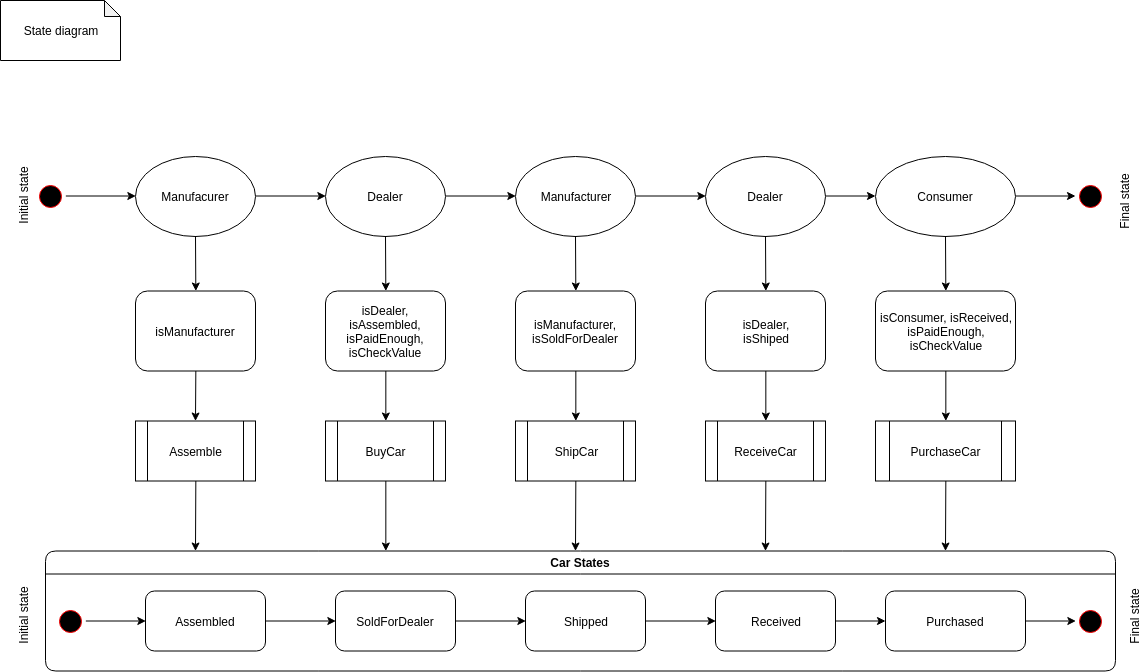

The diagram above was exported from draw.io. Its source (the exported page's mxGraphModel, read from the mxfile embedded in the PNG):
<mxGraphModel dx="1263" dy="677" grid="1" gridSize="10" guides="1" tooltips="1" connect="1" arrows="1" fold="1" page="1" pageScale="1" pageWidth="1169" pageHeight="826" background="#ffffff" math="0" shadow="0">
  <root>
    <mxCell id="0" />
    <mxCell id="1" parent="0" />
    <mxCell id="lkwnRSwjmfRE09i7FJHP-43" value="State diagram&lt;br&gt;" style="shape=note;whiteSpace=wrap;html=1;backgroundOutline=1;darkOpacity=0.05;size=16;" vertex="1" parent="1">
      <mxGeometry width="120" height="60" as="geometry" />
    </mxCell>
    <mxCell id="lkwnRSwjmfRE09i7FJHP-49" value="Assemble" style="shape=process;whiteSpace=wrap;html=1;backgroundOutline=1;" vertex="1" parent="1">
      <mxGeometry x="135" y="420.5" width="120" height="60" as="geometry" />
    </mxCell>
    <mxCell id="lkwnRSwjmfRE09i7FJHP-50" value="Manufacurer" style="ellipse;whiteSpace=wrap;html=1;" vertex="1" parent="1">
      <mxGeometry x="135" y="155.5" width="120" height="80" as="geometry" />
    </mxCell>
    <mxCell id="lkwnRSwjmfRE09i7FJHP-52" value="" style="ellipse;shape=startState;fillColor=#000000;strokeColor=#ff0000;" vertex="1" parent="1">
      <mxGeometry x="35" y="180.5" width="30" height="30" as="geometry" />
    </mxCell>
    <mxCell id="lkwnRSwjmfRE09i7FJHP-53" value="" style="endArrow=classic;html=1;entryX=0;entryY=0.5;entryDx=0;entryDy=0;exitX=1;exitY=0.5;exitDx=0;exitDy=0;" edge="1" parent="1" source="lkwnRSwjmfRE09i7FJHP-52" target="lkwnRSwjmfRE09i7FJHP-50">
      <mxGeometry width="50" height="50" relative="1" as="geometry">
        <mxPoint x="35" y="665.5" as="sourcePoint" />
        <mxPoint x="145" y="565.5" as="targetPoint" />
      </mxGeometry>
    </mxCell>
    <mxCell id="lkwnRSwjmfRE09i7FJHP-55" value="" style="endArrow=classic;html=1;exitX=0.5;exitY=1;exitDx=0;exitDy=0;" edge="1" parent="1" source="lkwnRSwjmfRE09i7FJHP-49">
      <mxGeometry width="50" height="50" relative="1" as="geometry">
        <mxPoint x="25" y="680.5" as="sourcePoint" />
        <mxPoint x="195" y="550.5" as="targetPoint" />
      </mxGeometry>
    </mxCell>
    <mxCell id="lkwnRSwjmfRE09i7FJHP-57" value="BuyCar" style="shape=process;whiteSpace=wrap;html=1;backgroundOutline=1;" vertex="1" parent="1">
      <mxGeometry x="325" y="420.5" width="120" height="60" as="geometry" />
    </mxCell>
    <mxCell id="lkwnRSwjmfRE09i7FJHP-58" value="Dealer" style="ellipse;whiteSpace=wrap;html=1;" vertex="1" parent="1">
      <mxGeometry x="325" y="155.5" width="120" height="80" as="geometry" />
    </mxCell>
    <mxCell id="lkwnRSwjmfRE09i7FJHP-59" value="" style="endArrow=classic;html=1;entryX=0.5;entryY=0;entryDx=0;entryDy=0;" edge="1" parent="1" source="lkwnRSwjmfRE09i7FJHP-58" target="lkwnRSwjmfRE09i7FJHP-61">
      <mxGeometry width="50" height="50" relative="1" as="geometry">
        <mxPoint x="215" y="680.5" as="sourcePoint" />
        <mxPoint x="265" y="630.5" as="targetPoint" />
      </mxGeometry>
    </mxCell>
    <mxCell id="lkwnRSwjmfRE09i7FJHP-60" value="" style="endArrow=classic;html=1;exitX=0.5;exitY=1;exitDx=0;exitDy=0;entryX=0.318;entryY=0;entryDx=0;entryDy=0;entryPerimeter=0;" edge="1" parent="1" source="lkwnRSwjmfRE09i7FJHP-57" target="lkwnRSwjmfRE09i7FJHP-106">
      <mxGeometry width="50" height="50" relative="1" as="geometry">
        <mxPoint x="195" y="680.5" as="sourcePoint" />
        <mxPoint x="365" y="550.5" as="targetPoint" />
      </mxGeometry>
    </mxCell>
    <mxCell id="lkwnRSwjmfRE09i7FJHP-61" value="isDealer, isAssembled,&lt;br&gt;isPaidEnough,&lt;br&gt;isCheckValue&lt;br&gt;" style="rounded=1;whiteSpace=wrap;html=1;" vertex="1" parent="1">
      <mxGeometry x="325" y="290.5" width="120" height="80" as="geometry" />
    </mxCell>
    <mxCell id="lkwnRSwjmfRE09i7FJHP-62" value="" style="endArrow=classic;html=1;entryX=0.5;entryY=0;entryDx=0;entryDy=0;exitX=0.5;exitY=1;exitDx=0;exitDy=0;" edge="1" parent="1" source="lkwnRSwjmfRE09i7FJHP-61" target="lkwnRSwjmfRE09i7FJHP-57">
      <mxGeometry width="50" height="50" relative="1" as="geometry">
        <mxPoint x="45" y="680.5" as="sourcePoint" />
        <mxPoint x="95" y="630.5" as="targetPoint" />
      </mxGeometry>
    </mxCell>
    <mxCell id="lkwnRSwjmfRE09i7FJHP-63" value="" style="endArrow=classic;html=1;entryX=0;entryY=0.5;entryDx=0;entryDy=0;exitX=1;exitY=0.5;exitDx=0;exitDy=0;" edge="1" parent="1" source="lkwnRSwjmfRE09i7FJHP-50" target="lkwnRSwjmfRE09i7FJHP-58">
      <mxGeometry width="50" height="50" relative="1" as="geometry">
        <mxPoint x="265" y="230.5" as="sourcePoint" />
        <mxPoint x="315" y="180.5" as="targetPoint" />
      </mxGeometry>
    </mxCell>
    <mxCell id="lkwnRSwjmfRE09i7FJHP-67" value="ShipCar" style="shape=process;whiteSpace=wrap;html=1;backgroundOutline=1;" vertex="1" parent="1">
      <mxGeometry x="515" y="420.5" width="120" height="60" as="geometry" />
    </mxCell>
    <mxCell id="lkwnRSwjmfRE09i7FJHP-68" value="Manufacturer" style="ellipse;whiteSpace=wrap;html=1;" vertex="1" parent="1">
      <mxGeometry x="515" y="155.5" width="120" height="80" as="geometry" />
    </mxCell>
    <mxCell id="lkwnRSwjmfRE09i7FJHP-69" value="" style="endArrow=classic;html=1;entryX=0.5;entryY=0;entryDx=0;entryDy=0;" edge="1" parent="1" source="lkwnRSwjmfRE09i7FJHP-68" target="lkwnRSwjmfRE09i7FJHP-71">
      <mxGeometry width="50" height="50" relative="1" as="geometry">
        <mxPoint x="405" y="680.5" as="sourcePoint" />
        <mxPoint x="455" y="630.5" as="targetPoint" />
      </mxGeometry>
    </mxCell>
    <mxCell id="lkwnRSwjmfRE09i7FJHP-70" value="" style="endArrow=classic;html=1;exitX=0.5;exitY=1;exitDx=0;exitDy=0;" edge="1" parent="1" source="lkwnRSwjmfRE09i7FJHP-67">
      <mxGeometry width="50" height="50" relative="1" as="geometry">
        <mxPoint x="405" y="680.5" as="sourcePoint" />
        <mxPoint x="575" y="550.5" as="targetPoint" />
      </mxGeometry>
    </mxCell>
    <mxCell id="lkwnRSwjmfRE09i7FJHP-71" value="isManufacturer, isSoldForDealer&lt;br&gt;" style="rounded=1;whiteSpace=wrap;html=1;" vertex="1" parent="1">
      <mxGeometry x="515" y="290.5" width="120" height="80" as="geometry" />
    </mxCell>
    <mxCell id="lkwnRSwjmfRE09i7FJHP-72" value="" style="endArrow=classic;html=1;entryX=0.5;entryY=0;entryDx=0;entryDy=0;exitX=0.5;exitY=1;exitDx=0;exitDy=0;" edge="1" parent="1" source="lkwnRSwjmfRE09i7FJHP-71" target="lkwnRSwjmfRE09i7FJHP-67">
      <mxGeometry width="50" height="50" relative="1" as="geometry">
        <mxPoint x="235" y="680.5" as="sourcePoint" />
        <mxPoint x="285" y="630.5" as="targetPoint" />
      </mxGeometry>
    </mxCell>
    <mxCell id="lkwnRSwjmfRE09i7FJHP-73" value="" style="endArrow=classic;html=1;entryX=0;entryY=0.5;entryDx=0;entryDy=0;exitX=1;exitY=0.5;exitDx=0;exitDy=0;" edge="1" parent="1" source="lkwnRSwjmfRE09i7FJHP-58" target="lkwnRSwjmfRE09i7FJHP-68">
      <mxGeometry width="50" height="50" relative="1" as="geometry">
        <mxPoint x="435" y="220.5" as="sourcePoint" />
        <mxPoint x="485" y="170.5" as="targetPoint" />
      </mxGeometry>
    </mxCell>
    <mxCell id="lkwnRSwjmfRE09i7FJHP-76" value="ReceiveCar" style="shape=process;whiteSpace=wrap;html=1;backgroundOutline=1;" vertex="1" parent="1">
      <mxGeometry x="705" y="420.5" width="120" height="60" as="geometry" />
    </mxCell>
    <mxCell id="lkwnRSwjmfRE09i7FJHP-96" value="" style="edgeStyle=orthogonalEdgeStyle;rounded=0;orthogonalLoop=1;jettySize=auto;html=1;" edge="1" parent="1" source="lkwnRSwjmfRE09i7FJHP-77" target="lkwnRSwjmfRE09i7FJHP-89">
      <mxGeometry relative="1" as="geometry" />
    </mxCell>
    <mxCell id="lkwnRSwjmfRE09i7FJHP-77" value="Dealer" style="ellipse;whiteSpace=wrap;html=1;" vertex="1" parent="1">
      <mxGeometry x="705" y="155.5" width="120" height="80" as="geometry" />
    </mxCell>
    <mxCell id="lkwnRSwjmfRE09i7FJHP-78" value="" style="endArrow=classic;html=1;entryX=0.5;entryY=0;entryDx=0;entryDy=0;" edge="1" parent="1" source="lkwnRSwjmfRE09i7FJHP-77" target="lkwnRSwjmfRE09i7FJHP-80">
      <mxGeometry width="50" height="50" relative="1" as="geometry">
        <mxPoint x="595" y="678" as="sourcePoint" />
        <mxPoint x="645" y="628" as="targetPoint" />
      </mxGeometry>
    </mxCell>
    <mxCell id="lkwnRSwjmfRE09i7FJHP-79" value="" style="endArrow=classic;html=1;exitX=0.5;exitY=1;exitDx=0;exitDy=0;" edge="1" parent="1" source="lkwnRSwjmfRE09i7FJHP-76">
      <mxGeometry width="50" height="50" relative="1" as="geometry">
        <mxPoint x="595" y="678" as="sourcePoint" />
        <mxPoint x="765" y="550.5" as="targetPoint" />
      </mxGeometry>
    </mxCell>
    <mxCell id="lkwnRSwjmfRE09i7FJHP-80" value="isDealer,&lt;br&gt;isShiped&lt;br&gt;" style="rounded=1;whiteSpace=wrap;html=1;" vertex="1" parent="1">
      <mxGeometry x="705" y="290.5" width="120" height="80" as="geometry" />
    </mxCell>
    <mxCell id="lkwnRSwjmfRE09i7FJHP-81" value="" style="endArrow=classic;html=1;entryX=0.5;entryY=0;entryDx=0;entryDy=0;exitX=0.5;exitY=1;exitDx=0;exitDy=0;" edge="1" parent="1" source="lkwnRSwjmfRE09i7FJHP-80" target="lkwnRSwjmfRE09i7FJHP-76">
      <mxGeometry width="50" height="50" relative="1" as="geometry">
        <mxPoint x="425" y="678" as="sourcePoint" />
        <mxPoint x="475" y="628" as="targetPoint" />
      </mxGeometry>
    </mxCell>
    <mxCell id="lkwnRSwjmfRE09i7FJHP-82" value="" style="endArrow=classic;html=1;entryX=0.5;entryY=0;entryDx=0;entryDy=0;" edge="1" parent="1" target="lkwnRSwjmfRE09i7FJHP-83">
      <mxGeometry width="50" height="50" relative="1" as="geometry">
        <mxPoint x="195" y="235.5" as="sourcePoint" />
        <mxPoint x="75" y="630.5" as="targetPoint" />
      </mxGeometry>
    </mxCell>
    <mxCell id="lkwnRSwjmfRE09i7FJHP-83" value="isManufacturer&lt;br&gt;" style="rounded=1;whiteSpace=wrap;html=1;" vertex="1" parent="1">
      <mxGeometry x="135" y="290.5" width="120" height="80" as="geometry" />
    </mxCell>
    <mxCell id="lkwnRSwjmfRE09i7FJHP-84" value="" style="endArrow=classic;html=1;entryX=0.5;entryY=0;entryDx=0;entryDy=0;exitX=0.5;exitY=1;exitDx=0;exitDy=0;" edge="1" parent="1" source="lkwnRSwjmfRE09i7FJHP-83">
      <mxGeometry width="50" height="50" relative="1" as="geometry">
        <mxPoint x="-145" y="680.5" as="sourcePoint" />
        <mxPoint x="195" y="420.5" as="targetPoint" />
      </mxGeometry>
    </mxCell>
    <mxCell id="lkwnRSwjmfRE09i7FJHP-86" value="" style="endArrow=classic;html=1;entryX=0;entryY=0.5;entryDx=0;entryDy=0;exitX=1;exitY=0.5;exitDx=0;exitDy=0;" edge="1" parent="1" source="lkwnRSwjmfRE09i7FJHP-68" target="lkwnRSwjmfRE09i7FJHP-77">
      <mxGeometry width="50" height="50" relative="1" as="geometry">
        <mxPoint x="635" y="245.54761904761904" as="sourcePoint" />
        <mxPoint x="685" y="195.54761904761904" as="targetPoint" />
      </mxGeometry>
    </mxCell>
    <mxCell id="lkwnRSwjmfRE09i7FJHP-88" value="PurchaseCar" style="shape=process;whiteSpace=wrap;html=1;backgroundOutline=1;" vertex="1" parent="1">
      <mxGeometry x="875" y="420.5" width="140" height="60" as="geometry" />
    </mxCell>
    <mxCell id="lkwnRSwjmfRE09i7FJHP-102" value="" style="edgeStyle=orthogonalEdgeStyle;rounded=0;orthogonalLoop=1;jettySize=auto;html=1;" edge="1" parent="1" source="lkwnRSwjmfRE09i7FJHP-89" target="lkwnRSwjmfRE09i7FJHP-101">
      <mxGeometry relative="1" as="geometry" />
    </mxCell>
    <mxCell id="lkwnRSwjmfRE09i7FJHP-89" value="Consumer" style="ellipse;whiteSpace=wrap;html=1;" vertex="1" parent="1">
      <mxGeometry x="875" y="155.5" width="140" height="80" as="geometry" />
    </mxCell>
    <mxCell id="lkwnRSwjmfRE09i7FJHP-90" value="" style="endArrow=classic;html=1;entryX=0.5;entryY=0;entryDx=0;entryDy=0;" edge="1" parent="1" source="lkwnRSwjmfRE09i7FJHP-89" target="lkwnRSwjmfRE09i7FJHP-92">
      <mxGeometry width="50" height="50" relative="1" as="geometry">
        <mxPoint x="775" y="678" as="sourcePoint" />
        <mxPoint x="825" y="628" as="targetPoint" />
      </mxGeometry>
    </mxCell>
    <mxCell id="lkwnRSwjmfRE09i7FJHP-91" value="" style="endArrow=classic;html=1;exitX=0.5;exitY=1;exitDx=0;exitDy=0;" edge="1" parent="1" source="lkwnRSwjmfRE09i7FJHP-88">
      <mxGeometry width="50" height="50" relative="1" as="geometry">
        <mxPoint x="775" y="678" as="sourcePoint" />
        <mxPoint x="945" y="550.5" as="targetPoint" />
      </mxGeometry>
    </mxCell>
    <mxCell id="lkwnRSwjmfRE09i7FJHP-92" value="isConsumer, isReceived,&lt;br&gt;isPaidEnough,&lt;br&gt;isCheckValue&lt;br&gt;" style="rounded=1;whiteSpace=wrap;html=1;" vertex="1" parent="1">
      <mxGeometry x="875" y="290.5" width="140" height="80" as="geometry" />
    </mxCell>
    <mxCell id="lkwnRSwjmfRE09i7FJHP-93" value="" style="endArrow=classic;html=1;entryX=0.5;entryY=0;entryDx=0;entryDy=0;exitX=0.5;exitY=1;exitDx=0;exitDy=0;" edge="1" parent="1" source="lkwnRSwjmfRE09i7FJHP-92" target="lkwnRSwjmfRE09i7FJHP-88">
      <mxGeometry width="50" height="50" relative="1" as="geometry">
        <mxPoint x="605" y="678" as="sourcePoint" />
        <mxPoint x="655" y="628" as="targetPoint" />
      </mxGeometry>
    </mxCell>
    <mxCell id="lkwnRSwjmfRE09i7FJHP-101" value="" style="ellipse;shape=startState;fillColor=#000000;strokeColor=#ff0000;" vertex="1" parent="1">
      <mxGeometry x="1075" y="180.5" width="30" height="30" as="geometry" />
    </mxCell>
    <mxCell id="lkwnRSwjmfRE09i7FJHP-106" value="Car States" style="swimlane;strokeColor=#000000;rounded=1;" vertex="1" parent="1">
      <mxGeometry x="45" y="550.5" width="1070" height="120" as="geometry">
        <mxRectangle x="10" y="700" width="80" height="23" as="alternateBounds" />
      </mxGeometry>
    </mxCell>
    <mxCell id="lkwnRSwjmfRE09i7FJHP-109" value="Assembled" style="rounded=1;whiteSpace=wrap;html=1;" vertex="1" parent="lkwnRSwjmfRE09i7FJHP-106">
      <mxGeometry x="100" y="40" width="120" height="60" as="geometry" />
    </mxCell>
    <mxCell id="lkwnRSwjmfRE09i7FJHP-110" value="SoldForDealer" style="rounded=1;whiteSpace=wrap;html=1;" vertex="1" parent="lkwnRSwjmfRE09i7FJHP-106">
      <mxGeometry x="290" y="40" width="120" height="60" as="geometry" />
    </mxCell>
    <mxCell id="lkwnRSwjmfRE09i7FJHP-111" value="" style="endArrow=classic;html=1;entryX=0;entryY=0.5;entryDx=0;entryDy=0;exitX=1;exitY=0.5;exitDx=0;exitDy=0;" edge="1" parent="lkwnRSwjmfRE09i7FJHP-106" source="lkwnRSwjmfRE09i7FJHP-109" target="lkwnRSwjmfRE09i7FJHP-110">
      <mxGeometry width="50" height="50" relative="1" as="geometry">
        <mxPoint x="-10" y="170" as="sourcePoint" />
        <mxPoint x="40" y="120" as="targetPoint" />
      </mxGeometry>
    </mxCell>
    <mxCell id="lkwnRSwjmfRE09i7FJHP-112" value="Shipped" style="rounded=1;whiteSpace=wrap;html=1;" vertex="1" parent="lkwnRSwjmfRE09i7FJHP-106">
      <mxGeometry x="480" y="40" width="120" height="60" as="geometry" />
    </mxCell>
    <mxCell id="lkwnRSwjmfRE09i7FJHP-113" value="" style="endArrow=classic;html=1;exitX=1;exitY=0.5;exitDx=0;exitDy=0;entryX=0;entryY=0.5;entryDx=0;entryDy=0;" edge="1" parent="lkwnRSwjmfRE09i7FJHP-106" source="lkwnRSwjmfRE09i7FJHP-110" target="lkwnRSwjmfRE09i7FJHP-112">
      <mxGeometry width="50" height="50" relative="1" as="geometry">
        <mxPoint x="430" y="100" as="sourcePoint" />
        <mxPoint x="480" y="50" as="targetPoint" />
      </mxGeometry>
    </mxCell>
    <mxCell id="lkwnRSwjmfRE09i7FJHP-115" value="Received" style="rounded=1;whiteSpace=wrap;html=1;" vertex="1" parent="lkwnRSwjmfRE09i7FJHP-106">
      <mxGeometry x="670" y="40" width="120" height="60" as="geometry" />
    </mxCell>
    <mxCell id="lkwnRSwjmfRE09i7FJHP-116" value="" style="endArrow=classic;html=1;exitX=1;exitY=0.5;exitDx=0;exitDy=0;entryX=0;entryY=0.5;entryDx=0;entryDy=0;" edge="1" parent="lkwnRSwjmfRE09i7FJHP-106" source="lkwnRSwjmfRE09i7FJHP-112" target="lkwnRSwjmfRE09i7FJHP-115">
      <mxGeometry width="50" height="50" relative="1" as="geometry">
        <mxPoint x="630" y="110" as="sourcePoint" />
        <mxPoint x="680" y="60" as="targetPoint" />
      </mxGeometry>
    </mxCell>
    <mxCell id="lkwnRSwjmfRE09i7FJHP-118" value="Purchased" style="rounded=1;whiteSpace=wrap;html=1;" vertex="1" parent="lkwnRSwjmfRE09i7FJHP-106">
      <mxGeometry x="840" y="40" width="140" height="60" as="geometry" />
    </mxCell>
    <mxCell id="lkwnRSwjmfRE09i7FJHP-114" value="" style="edgeStyle=orthogonalEdgeStyle;rounded=0;orthogonalLoop=1;jettySize=auto;html=1;" edge="1" parent="lkwnRSwjmfRE09i7FJHP-106" source="lkwnRSwjmfRE09i7FJHP-115" target="lkwnRSwjmfRE09i7FJHP-118">
      <mxGeometry relative="1" as="geometry" />
    </mxCell>
    <mxCell id="lkwnRSwjmfRE09i7FJHP-119" value="" style="ellipse;shape=startState;fillColor=#000000;strokeColor=#ff0000;" vertex="1" parent="lkwnRSwjmfRE09i7FJHP-106">
      <mxGeometry x="1030" y="55" width="30" height="30" as="geometry" />
    </mxCell>
    <mxCell id="lkwnRSwjmfRE09i7FJHP-117" value="" style="edgeStyle=orthogonalEdgeStyle;rounded=0;orthogonalLoop=1;jettySize=auto;html=1;entryX=0;entryY=0.5;entryDx=0;entryDy=0;" edge="1" parent="lkwnRSwjmfRE09i7FJHP-106" source="lkwnRSwjmfRE09i7FJHP-118" target="lkwnRSwjmfRE09i7FJHP-119">
      <mxGeometry relative="1" as="geometry">
        <mxPoint x="1060" y="70" as="targetPoint" />
      </mxGeometry>
    </mxCell>
    <mxCell id="lkwnRSwjmfRE09i7FJHP-46" value="" style="ellipse;shape=startState;fillColor=#000000;strokeColor=#ff0000;" vertex="1" parent="lkwnRSwjmfRE09i7FJHP-106">
      <mxGeometry x="10" y="55" width="30" height="30" as="geometry" />
    </mxCell>
    <mxCell id="lkwnRSwjmfRE09i7FJHP-47" value="" style="endArrow=classic;html=1;entryX=0;entryY=0.5;entryDx=0;entryDy=0;exitX=1;exitY=0.5;exitDx=0;exitDy=0;" edge="1" parent="lkwnRSwjmfRE09i7FJHP-106" source="lkwnRSwjmfRE09i7FJHP-46" target="lkwnRSwjmfRE09i7FJHP-109">
      <mxGeometry width="50" height="50" relative="1" as="geometry">
        <mxPoint y="35" as="sourcePoint" />
        <mxPoint x="50" y="-15" as="targetPoint" />
      </mxGeometry>
    </mxCell>
    <mxCell id="lkwnRSwjmfRE09i7FJHP-121" value="Initial state" style="text;html=1;strokeColor=none;fillColor=none;align=center;verticalAlign=middle;whiteSpace=wrap;rounded=0;rotation=-90;" vertex="1" parent="1">
      <mxGeometry x="-15" y="185.5" width="75" height="20" as="geometry" />
    </mxCell>
    <mxCell id="lkwnRSwjmfRE09i7FJHP-122" value="Initial state" style="text;html=1;strokeColor=none;fillColor=none;align=center;verticalAlign=middle;whiteSpace=wrap;rounded=0;rotation=-90;" vertex="1" parent="1">
      <mxGeometry x="-15" y="605.5" width="75" height="20" as="geometry" />
    </mxCell>
    <mxCell id="lkwnRSwjmfRE09i7FJHP-123" value="Final state" style="text;html=1;strokeColor=none;fillColor=none;align=center;verticalAlign=middle;whiteSpace=wrap;rounded=0;rotation=-90;" vertex="1" parent="1">
      <mxGeometry x="1075" y="190.5" width="98" height="20" as="geometry" />
    </mxCell>
    <mxCell id="lkwnRSwjmfRE09i7FJHP-124" value="Final state" style="text;html=1;strokeColor=none;fillColor=none;align=center;verticalAlign=middle;whiteSpace=wrap;rounded=0;rotation=-90;" vertex="1" parent="1">
      <mxGeometry x="1085" y="605.5" width="98" height="20" as="geometry" />
    </mxCell>
  </root>
</mxGraphModel>